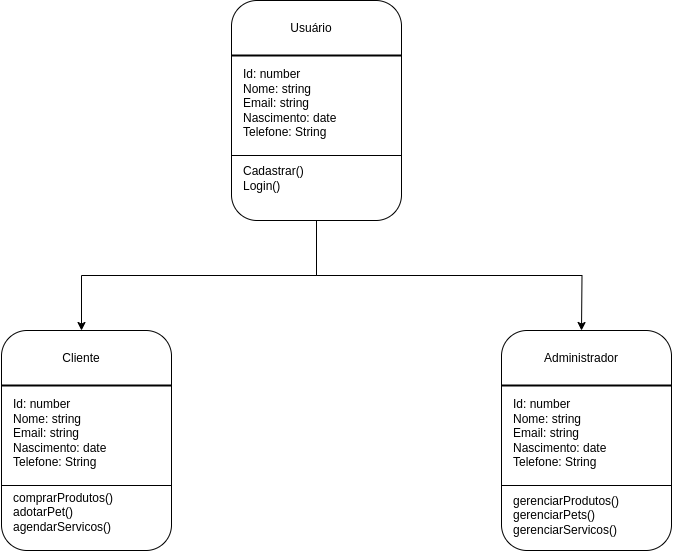

The diagram above was exported from draw.io. Its source (the exported page's mxGraphModel, read from the mxfile embedded in the PNG):
<mxGraphModel dx="795" dy="430" grid="1" gridSize="10" guides="1" tooltips="1" connect="1" arrows="1" fold="1" page="1" pageScale="1" pageWidth="827" pageHeight="1169" math="0" shadow="0">
  <root>
    <mxCell id="0" />
    <mxCell id="1" parent="0" />
    <mxCell id="Z_wDAMurizPPle2LQqto-18" style="edgeStyle=orthogonalEdgeStyle;rounded=0;orthogonalLoop=1;jettySize=auto;html=1;exitX=0.5;exitY=1;exitDx=0;exitDy=0;" parent="1" source="Z_wDAMurizPPle2LQqto-1" edge="1">
      <mxGeometry relative="1" as="geometry">
        <mxPoint x="170" y="399.9999999999999" as="targetPoint" />
        <Array as="points">
          <mxPoint x="405" y="345" />
          <mxPoint x="170" y="345" />
        </Array>
      </mxGeometry>
    </mxCell>
    <mxCell id="Z_wDAMurizPPle2LQqto-20" style="edgeStyle=orthogonalEdgeStyle;rounded=0;orthogonalLoop=1;jettySize=auto;html=1;exitX=0.5;exitY=1;exitDx=0;exitDy=0;" parent="1" source="Z_wDAMurizPPle2LQqto-1" edge="1">
      <mxGeometry relative="1" as="geometry">
        <mxPoint x="670" y="399.9999999999999" as="targetPoint" />
      </mxGeometry>
    </mxCell>
    <mxCell id="Z_wDAMurizPPle2LQqto-1" value="" style="rounded=1;whiteSpace=wrap;html=1;" parent="1" vertex="1">
      <mxGeometry x="320" y="70" width="170" height="220" as="geometry" />
    </mxCell>
    <mxCell id="Z_wDAMurizPPle2LQqto-4" value="" style="line;strokeWidth=2;html=1;" parent="1" vertex="1">
      <mxGeometry x="320" y="120" width="170" height="10" as="geometry" />
    </mxCell>
    <mxCell id="Z_wDAMurizPPle2LQqto-5" value="Usuário" style="text;html=1;align=center;verticalAlign=middle;whiteSpace=wrap;rounded=0;" parent="1" vertex="1">
      <mxGeometry x="370" y="83" width="60" height="30" as="geometry" />
    </mxCell>
    <mxCell id="Z_wDAMurizPPle2LQqto-7" value="&lt;div&gt;Id: number&lt;/div&gt;Nome: string&lt;div&gt;Email: string&lt;/div&gt;&lt;div&gt;Nascimento: date&lt;/div&gt;&lt;div&gt;Telefone: String&lt;/div&gt;&lt;div&gt;&lt;br&gt;&lt;/div&gt;" style="text;html=1;align=left;verticalAlign=middle;whiteSpace=wrap;rounded=0;" parent="1" vertex="1">
      <mxGeometry x="330" y="120" width="140" height="120" as="geometry" />
    </mxCell>
    <mxCell id="Z_wDAMurizPPle2LQqto-8" value="" style="line;strokeWidth=1;html=1;spacing=2;fontSize=11;" parent="1" vertex="1">
      <mxGeometry x="320" y="220" width="170" height="10" as="geometry" />
    </mxCell>
    <mxCell id="Z_wDAMurizPPle2LQqto-9" value="&lt;div&gt;Cadastrar()&lt;/div&gt;&lt;div&gt;Login()&lt;/div&gt;" style="text;html=1;align=left;verticalAlign=middle;whiteSpace=wrap;rounded=0;" parent="1" vertex="1">
      <mxGeometry x="330" y="213" width="170" height="70" as="geometry" />
    </mxCell>
    <mxCell id="Z_wDAMurizPPle2LQqto-22" value="" style="rounded=1;whiteSpace=wrap;html=1;" parent="1" vertex="1">
      <mxGeometry x="90" y="400" width="170" height="220" as="geometry" />
    </mxCell>
    <mxCell id="Z_wDAMurizPPle2LQqto-23" value="" style="line;strokeWidth=2;html=1;" parent="1" vertex="1">
      <mxGeometry x="90" y="450" width="170" height="10" as="geometry" />
    </mxCell>
    <mxCell id="Z_wDAMurizPPle2LQqto-24" value="Cliente" style="text;html=1;align=center;verticalAlign=middle;whiteSpace=wrap;rounded=0;" parent="1" vertex="1">
      <mxGeometry x="140" y="413" width="60" height="30" as="geometry" />
    </mxCell>
    <mxCell id="Z_wDAMurizPPle2LQqto-25" value="&lt;div&gt;Id: number&lt;/div&gt;Nome: string&lt;div&gt;Email: string&lt;/div&gt;&lt;div&gt;Nascimento: date&lt;/div&gt;&lt;div&gt;Telefone: String&lt;/div&gt;&lt;div&gt;&lt;br&gt;&lt;/div&gt;" style="text;html=1;align=left;verticalAlign=middle;whiteSpace=wrap;rounded=0;" parent="1" vertex="1">
      <mxGeometry x="100" y="450" width="140" height="120" as="geometry" />
    </mxCell>
    <mxCell id="Z_wDAMurizPPle2LQqto-26" value="" style="line;strokeWidth=1;html=1;spacing=2;fontSize=11;" parent="1" vertex="1">
      <mxGeometry x="90" y="550" width="170" height="10" as="geometry" />
    </mxCell>
    <mxCell id="Z_wDAMurizPPle2LQqto-27" value="&lt;div&gt;&lt;span style=&quot;background-color: initial;&quot;&gt;comprarProdutos()&lt;/span&gt;&lt;/div&gt;&lt;div&gt;&lt;span style=&quot;background-color: initial;&quot;&gt;adotarPet()&lt;/span&gt;&lt;br&gt;&lt;/div&gt;&lt;div&gt;&lt;span style=&quot;background-color: initial;&quot;&gt;agendarServicos()&lt;/span&gt;&lt;/div&gt;&lt;div&gt;&lt;span style=&quot;background-color: initial;&quot;&gt;&lt;br&gt;&lt;/span&gt;&lt;/div&gt;" style="text;html=1;align=left;verticalAlign=middle;whiteSpace=wrap;rounded=0;" parent="1" vertex="1">
      <mxGeometry x="100" y="554" width="170" height="70" as="geometry" />
    </mxCell>
    <mxCell id="Z_wDAMurizPPle2LQqto-28" value="" style="rounded=1;whiteSpace=wrap;html=1;" parent="1" vertex="1">
      <mxGeometry x="590" y="400" width="170" height="220" as="geometry" />
    </mxCell>
    <mxCell id="Z_wDAMurizPPle2LQqto-29" value="" style="line;strokeWidth=2;html=1;" parent="1" vertex="1">
      <mxGeometry x="590" y="450" width="170" height="10" as="geometry" />
    </mxCell>
    <mxCell id="Z_wDAMurizPPle2LQqto-30" value="Administrador" style="text;html=1;align=center;verticalAlign=middle;whiteSpace=wrap;rounded=0;" parent="1" vertex="1">
      <mxGeometry x="640" y="413" width="60" height="30" as="geometry" />
    </mxCell>
    <mxCell id="Z_wDAMurizPPle2LQqto-31" value="&lt;div&gt;Id: number&lt;/div&gt;Nome: string&lt;div&gt;Email: string&lt;/div&gt;&lt;div&gt;Nascimento: date&lt;/div&gt;&lt;div&gt;Telefone: String&lt;/div&gt;&lt;div&gt;&lt;br&gt;&lt;/div&gt;" style="text;html=1;align=left;verticalAlign=middle;whiteSpace=wrap;rounded=0;" parent="1" vertex="1">
      <mxGeometry x="600" y="450" width="140" height="120" as="geometry" />
    </mxCell>
    <mxCell id="Z_wDAMurizPPle2LQqto-32" value="" style="line;strokeWidth=1;html=1;spacing=2;fontSize=11;" parent="1" vertex="1">
      <mxGeometry x="590" y="550" width="170" height="10" as="geometry" />
    </mxCell>
    <mxCell id="Z_wDAMurizPPle2LQqto-33" value="gerenciarProdutos()&lt;div&gt;gerenciarPets()&lt;/div&gt;&lt;div&gt;gerenciarServicos()&lt;/div&gt;" style="text;html=1;align=left;verticalAlign=middle;whiteSpace=wrap;rounded=0;" parent="1" vertex="1">
      <mxGeometry x="600" y="550" width="170" height="70" as="geometry" />
    </mxCell>
  </root>
</mxGraphModel>